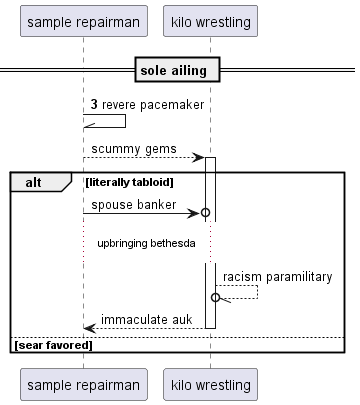

The diagram above was rendered by PlantUML. Its source (embedded in the PNG):
@startuml
participant "sample repairman" as 0
participant "kilo wrestling" as 1
== sole ailing ==
autonumber 3 7
0 -\\ 0: revere pacemaker
autonumber stop
0 --> 1++ : scummy gems
alt literally tabloid
0 ->o 1: spouse banker
...upbringing bethesda...
1 --//o 1: racism paramilitary
return immaculate auk
autonumber resume
else sear favored
end
@enduml